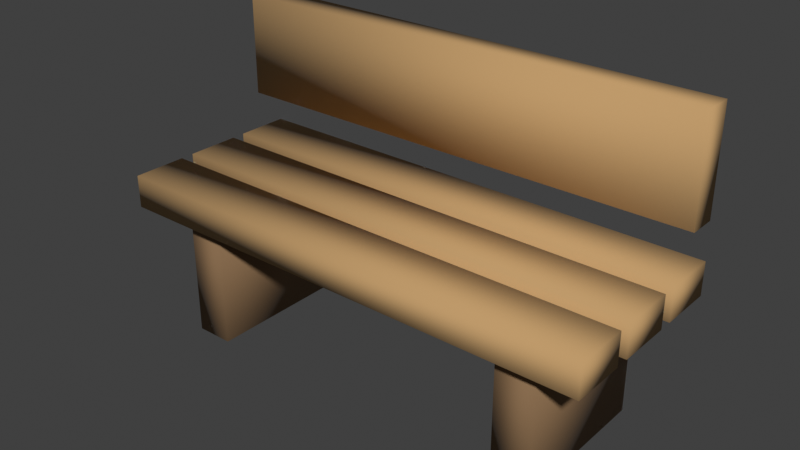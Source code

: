 # Source: prop-bench.blend  (saved by Blender 5.1.30; exported with 4.5.12 LTS)
import bpy
from mathutils import Matrix  # noqa: F401  (used for matrix-valued properties, if any)

bpy.ops.wm.read_factory_settings(use_empty=True)
scene = bpy.context.scene
scene.name = 'Scene'

# ---- collections
col_collection = bpy.data.collections.new('Collection'); scene.collection.children.link(col_collection)

# ---- materials (node trees are filled in below, after node groups)
mat_bark = bpy.data.materials.new('bark')
mat_bark.diffuse_color = (0.24, 0.14, 0.065, 1.0)
mat_wood = bpy.data.materials.new('wood')
mat_wood.diffuse_color = (0.51, 0.31, 0.13, 1.0)

# ---- material node trees
mat_bark.use_nodes = True; mat_bark.node_tree.nodes.clear()
_N = mat_bark.node_tree.nodes; _L = mat_bark.node_tree.links
n0 = _N.new('ShaderNodeBsdfPrincipled'); n0.name = 'Principled BSDF'; n0.location = (-200, 100)
n0.inputs[0].default_value = (0.24, 0.14, 0.065, 1.0)
n0.inputs[2].default_value = 0.87
n1 = _N.new('ShaderNodeOutputMaterial'); n1.name = 'Material Output'; n1.location = (200, 100)
_L.new(n0.outputs[0], n1.inputs[0])
n1.is_active_output = True
mat_wood.use_nodes = True; mat_wood.node_tree.nodes.clear()
_N = mat_wood.node_tree.nodes; _L = mat_wood.node_tree.links
n0 = _N.new('ShaderNodeBsdfPrincipled'); n0.name = 'Principled BSDF'; n0.location = (-200, 100)
n0.inputs[0].default_value = (0.51, 0.31, 0.13, 1.0)
n0.inputs[2].default_value = 0.87
n1 = _N.new('ShaderNodeOutputMaterial'); n1.name = 'Material Output'; n1.location = (200, 100)
_L.new(n0.outputs[0], n1.inputs[0])
n1.is_active_output = True

# ---- world
world_world = bpy.data.worlds.new('World'); scene.world = world_world
world_world.use_nodes = True; world_world.node_tree.nodes.clear()
_N = world_world.node_tree.nodes; _L = world_world.node_tree.links
n0 = _N.new('ShaderNodeOutputWorld'); n0.name = 'World Output'; n0.location = (200, 100)
n1 = _N.new('ShaderNodeBackground'); n1.name = 'Background'; n1.location = (-200, 100)
n1.inputs[0].default_value = (0.05088, 0.05088, 0.05088, 1.0)
_L.new(n1.outputs[0], n0.inputs[0])
n0.is_active_output = True
world_world.color = (0.05088, 0.05088, 0.05088)
world_world.sun_shadow_jitter_overblur = 0.0

# ---- meshes
me_cube = bpy.data.meshes.new('Cube')
me_cube.from_pydata([(-0.07, -0.275, -0.25), (-0.07, -0.275, 0.25), (-0.07, 0.275, -0.25), (-0.07, 0.275, 0.25), (0.07, -0.275, -0.25), (0.07, -0.275, 0.25), (0.07, 0.275, -0.25), (0.07, 0.275, 0.25), (1.23, -0.275, -0.25), (1.23, -0.275, 0.25), (1.23, 0.275, -0.25), (1.23, 0.275, 0.25), (1.37, -0.275, -0.25), (1.37, -0.275, 0.25), (1.37, 0.275, -0.25), (1.37, 0.275, 0.25)], [], [(0, 1, 3, 2), (2, 3, 7, 6), (6, 7, 5, 4), (4, 5, 1, 0), (2, 6, 4, 0), (7, 3, 1, 5), (8, 9, 11, 10), (10, 11, 15, 14), (14, 15, 13, 12), (12, 13, 9, 8), (10, 14, 12, 8), (15, 11, 9, 13)])
me_cube.polygons.foreach_set('use_smooth', [True] * 12)
_uv = me_cube.uv_layers.new(name='UVMap')
_uv.uv.foreach_set('vector', [0.375, 0.0, 0.625, 0.0, 0.625, 0.25, 0.375, 0.25, 0.375, 0.25, 0.625, 0.25, 0.625, 0.5, 0.375, 0.5, 0.375, 0.5, 0.625, 0.5, 0.625, 0.75, 0.375, 0.75, 0.375, 0.75, 0.625, 0.75, 0.625, 1.0, 0.375, 1.0, 0.125, 0.5, 0.375, 0.5, 0.375, 0.75, 0.125, 0.75, 0.625, 0.5, 0.875, 0.5, 0.875, 0.75, 0.625, 0.75, 0.375, 0.0, 0.625, 0.0, 0.625, 0.25, 0.375, 0.25, 0.375, 0.25, 0.625, 0.25, 0.625, 0.5, 0.375, 0.5, 0.375, 0.5, 0.625, 0.5, 0.625, 0.75, 0.375, 0.75, 0.375, 0.75, 0.625, 0.75, 0.625, 1.0, 0.375, 1.0, 0.125, 0.5, 0.375, 0.5, 0.375, 0.75, 0.125, 0.75, 0.625, 0.5, 0.875, 0.5, 0.875, 0.75, 0.625, 0.75])
me_cube.materials.append(mat_bark)
me_cube.update()
me_cube_002 = bpy.data.meshes.new('Cube.002')
me_cube_002.from_pydata([(-0.9, -0.1, -0.06), (-0.9, -0.1, 0.06), (-0.9, 0.1, -0.06), (-0.9, 0.1, 0.06), (0.9, -0.1, -0.06), (0.9, -0.1, 0.06), (0.9, 0.1, -0.06), (0.9, 0.1, 0.06), (-0.9, -0.35, -0.06), (-0.9, -0.35, 0.06), (-0.9, -0.15, -0.06), (-0.9, -0.15, 0.06), (0.9, -0.35, -0.06), (0.9, -0.35, 0.06), (0.9, -0.15, -0.06), (0.9, -0.15, 0.06), (-0.9, -0.6, -0.06), (-0.9, -0.6, 0.06), (-0.9, -0.4, -0.06), (-0.9, -0.4, 0.06), (0.9, -0.6, -0.06), (0.9, -0.6, 0.06), (0.9, -0.4, -0.06), (0.9, -0.4, 0.06), (-0.9, -0.01, 0.2), (-0.9, -0.01, 0.58), (-0.9, 0.09, 0.2), (-0.9, 0.09, 0.58), (0.9, -0.01, 0.2), (0.9, -0.01, 0.58), (0.9, 0.09, 0.2), (0.9, 0.09, 0.58)], [], [(0, 1, 3, 2), (2, 3, 7, 6), (6, 7, 5, 4), (4, 5, 1, 0), (2, 6, 4, 0), (7, 3, 1, 5), (8, 9, 11, 10), (10, 11, 15, 14), (14, 15, 13, 12), (12, 13, 9, 8), (10, 14, 12, 8), (15, 11, 9, 13), (16, 17, 19, 18), (18, 19, 23, 22), (22, 23, 21, 20), (20, 21, 17, 16), (18, 22, 20, 16), (23, 19, 17, 21), (24, 25, 27, 26), (26, 27, 31, 30), (30, 31, 29, 28), (28, 29, 25, 24), (26, 30, 28, 24), (31, 27, 25, 29)])
me_cube_002.polygons.foreach_set('use_smooth', [True] * 24)
_uv = me_cube_002.uv_layers.new(name='UVMap')
_uv.uv.foreach_set('vector', [0.375, 0.0, 0.625, 0.0, 0.625, 0.25, 0.375, 0.25, 0.375, 0.25, 0.625, 0.25, 0.625, 0.5, 0.375, 0.5, 0.375, 0.5, 0.625, 0.5, 0.625, 0.75, 0.375, 0.75, 0.375, 0.75, 0.625, 0.75, 0.625, 1.0, 0.375, 1.0, 0.125, 0.5, 0.375, 0.5, 0.375, 0.75, 0.125, 0.75, 0.625, 0.5, 0.875, 0.5, 0.875, 0.75, 0.625, 0.75, 0.375, 0.0, 0.625, 0.0, 0.625, 0.25, 0.375, 0.25, 0.375, 0.25, 0.625, 0.25, 0.625, 0.5, 0.375, 0.5, 0.375, 0.5, 0.625, 0.5, 0.625, 0.75, 0.375, 0.75, 0.375, 0.75, 0.625, 0.75, 0.625, 1.0, 0.375, 1.0, 0.125, 0.5, 0.375, 0.5, 0.375, 0.75, 0.125, 0.75, 0.625, 0.5, 0.875, 0.5, 0.875, 0.75, 0.625, 0.75, 0.375, 0.0, 0.625, 0.0, 0.625, 0.25, 0.375, 0.25, 0.375, 0.25, 0.625, 0.25, 0.625, 0.5, 0.375, 0.5, 0.375, 0.5, 0.625, 0.5, 0.625, 0.75, 0.375, 0.75, 0.375, 0.75, 0.625, 0.75, 0.625, 1.0, 0.375, 1.0, 0.125, 0.5, 0.375, 0.5, 0.375, 0.75, 0.125, 0.75, 0.625, 0.5, 0.875, 0.5, 0.875, 0.75, 0.625, 0.75, 0.375, 0.0, 0.625, 0.0, 0.625, 0.25, 0.375, 0.25, 0.375, 0.25, 0.625, 0.25, 0.625, 0.5, 0.375, 0.5, 0.375, 0.5, 0.625, 0.5, 0.625, 0.75, 0.375, 0.75, 0.375, 0.75, 0.625, 0.75, 0.625, 1.0, 0.375, 1.0, 0.125, 0.5, 0.375, 0.5, 0.375, 0.75, 0.125, 0.75, 0.625, 0.5, 0.875, 0.5, 0.875, 0.75, 0.625, 0.75])
me_cube_002.materials.append(mat_wood)
me_cube_002.update()

# ---- objects
ob_prop_bench_bark = bpy.data.objects.new('prop-bench_bark', me_cube)
ob_prop_bench_wood = bpy.data.objects.new('prop-bench_wood', me_cube_002)

# ---- transforms, parenting, visibility, modifiers, constraints
ob_prop_bench_bark.location = (-0.65, 0.0, 0.25)
ob_prop_bench_wood.location = (0.0, 0.25, 0.53)

# ---- collection membership
col_collection.objects.link(ob_prop_bench_bark)
col_collection.objects.link(ob_prop_bench_wood)

# ---- scene / render settings (as saved in the file)
scene.frame_start = 1; scene.frame_end = 250; scene.frame_set(2)
scene.render.engine = 'BLENDER_EEVEE_NEXT'
scene.render.bake_bias = 0.0
scene.render.bake_samples = 0
scene.cycles.sampling_pattern = 'TABULATED_SOBOL'
scene.eevee.use_volume_custom_range = False
scene.view_settings.view_transform = 'Standard'
bpy.context.view_layer.update()

# ---- added for rendering (the .blend has no active camera and no usable light): camera, sun
cam_auto = bpy.data.cameras.new('AutoCamera')
cam_auto.lens = 50.0
cam_auto.sensor_width = 36.0
cam_auto.clip_end = 1000.0
ob_auto_camera = bpy.data.objects.new('AutoCamera', cam_auto)
scene.collection.objects.link(ob_auto_camera)
ob_auto_camera.location = (2.06101, -2.47321, 2.20381)
ob_auto_camera.rotation_euler = (1.09748, -7.21219e-08, 0.694738)
scene.camera = ob_auto_camera
light_auto_sun = bpy.data.lights.new('AutoSun', 'SUN')
light_auto_sun.energy = 3.0
light_auto_sun.angle = 0.0523599
ob_auto_sun = bpy.data.objects.new('AutoSun', light_auto_sun)
scene.collection.objects.link(ob_auto_sun)
ob_auto_sun.rotation_euler = (0.872665, 0.174533, 0.523599)
bpy.context.view_layer.update()
